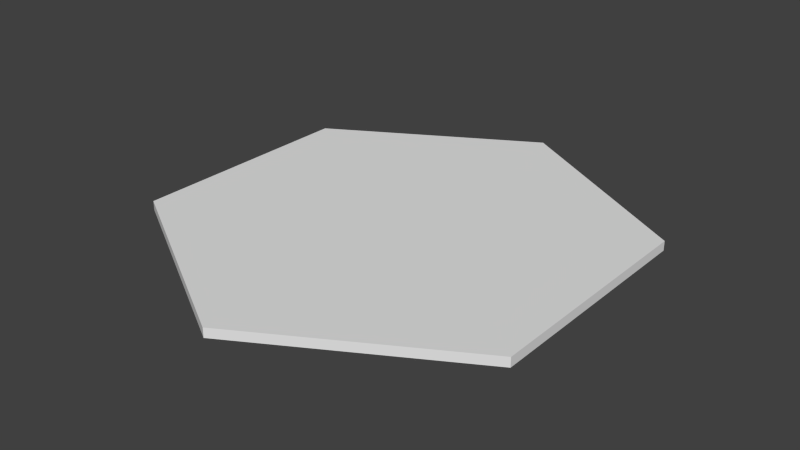 # Source: Hex.blend  (saved by Blender 2.76.0; exported with 4.5.12 LTS)
import bpy
from mathutils import Matrix  # noqa: F401  (used for matrix-valued properties, if any)

bpy.ops.wm.read_factory_settings(use_empty=True)
scene = bpy.context.scene
scene.name = 'Scene'

# ---- collections
col_collection_1 = bpy.data.collections.new('Collection 1'); scene.collection.children.link(col_collection_1)

# ---- materials (node trees are filled in below, after node groups)
mat_outerhexmat = bpy.data.materials.new('OuterHexMat')
mat_outerhexmat.alpha_threshold = 0.0
mat_outerhexmat.roughness = 0.5
mat_hexmat = bpy.data.materials.new('HexMat')
mat_hexmat.alpha_threshold = 0.0
mat_hexmat.roughness = 0.5

# ---- material node trees
mat_outerhexmat.use_nodes = True; mat_outerhexmat.node_tree.nodes.clear()
_N = mat_outerhexmat.node_tree.nodes; _L = mat_outerhexmat.node_tree.links
n0 = _N.new('ShaderNodeOutputMaterial'); n0.name = 'Material Output'; n0.location = (300, 300)
n1 = _N.new('ShaderNodeBsdfDiffuse'); n1.name = 'Diffuse BSDF'; n1.location = (10, 300)
_L.new(n1.outputs[0], n0.inputs[0])
n0.is_active_output = True
mat_hexmat.use_nodes = True; mat_hexmat.node_tree.nodes.clear()
_N = mat_hexmat.node_tree.nodes; _L = mat_hexmat.node_tree.links
n0 = _N.new('ShaderNodeOutputMaterial'); n0.name = 'Material Output'; n0.location = (300, 300)
n1 = _N.new('ShaderNodeBsdfDiffuse'); n1.name = 'Diffuse BSDF'; n1.location = (10, 300)
_L.new(n1.outputs[0], n0.inputs[0])
n0.is_active_output = True

# ---- world
world_world = bpy.data.worlds.new('World'); scene.world = world_world
world_world.color = (0.05088, 0.05088, 0.05088)
world_world.use_sun_shadow = False
world_world.sun_shadow_jitter_overblur = 0.0
world_world.cycles.sampling_method = 'MANUAL'
world_world.cycles.sample_map_resolution = 256

# ---- meshes
me_circle = bpy.data.meshes.new('Circle')
me_circle.from_pydata([(0.0, 1.0, 0.0), (-0.866, 0.5, 0.0), (-0.866, -0.5, 0.0), (8.742e-08, -1.0, 0.0), (0.866, -0.5, 0.0), (0.866, 0.5, 0.0), (0.0, 1.0, 0.04033), (-0.866, 0.5, 0.04033), (-0.866, -0.5, 0.04033), (8.742e-08, -1.0, 0.04033), (0.866, -0.5, 0.04033), (0.866, 0.5, 0.04033), (1.101e-09, 0.9446, 0.04033), (-0.818, 0.4723, 0.04033), (-0.818, -0.4723, 0.04033), (8.368e-08, -0.9446, 0.04033), (0.818, -0.4723, 0.04033), (0.818, 0.4723, 0.04033)], [], [(1, 0, 5, 4, 3, 2), (7, 8, 14, 13), (5, 0, 6, 11), (3, 4, 10, 9), (1, 2, 8, 7), (4, 5, 11, 10), (2, 3, 9, 8), (0, 1, 7, 6), (13, 14, 15, 16, 17, 12), (10, 11, 17, 16), (8, 9, 15, 14), (6, 7, 13, 12), (11, 6, 12, 17), (9, 10, 16, 15)])
me_circle.polygons.foreach_set('material_index', [0, 0, 0, 0, 0, 0, 0, 0, 1, 0, 0, 0, 0, 0])
_k = set([(0, 1), (0, 5), (0, 6), (1, 2), (1, 7), (2, 3), (2, 8), (3, 4), (3, 9), (4, 5), (4, 10), (5, 11), (6, 7), (6, 11), (7, 8), (8, 9), (9, 10), (10, 11)])
me_circle.attributes.new('sharp_edge', 'BOOLEAN', 'EDGE').data.foreach_set('value', [ (min(e.vertices), max(e.vertices)) in _k for e in me_circle.edges])
_uv = me_circle.uv_layers.new(name='UVMap')
_uv.uv.foreach_set('vector', [0.75, 0.0001422, 0.9999, 0.1444, 0.9999, 0.4329, 0.75, 0.5772, 0.5001, 0.4329, 0.5001, 0.1444, 0.25, 0.5772, 0.0001422, 0.4329, 0.01399, 0.4249, 0.25, 0.5612, 0.2887, 0.601, 0.0001422, 0.601, 0.0001422, 0.5894, 0.2887, 0.5894, 0.2889, 0.6013, 0.5775, 0.6013, 0.5775, 0.6129, 0.2889, 0.6129, 0.2887, 0.6248, 0.0001422, 0.6248, 0.0001422, 0.6132, 0.2887, 0.6132, 0.2889, 0.5894, 0.5774, 0.5894, 0.5774, 0.601, 0.2889, 0.601, 0.0001422, 0.6013, 0.2887, 0.6013, 0.2887, 0.6129, 0.0001422, 0.6129, 0.2887, 0.5891, 0.0001422, 0.5891, 0.0001422, 0.5774, 0.2887, 0.5774, 0.433, 0.9999, 9.304e-05, 0.75, 9.304e-05, 0.25, 0.433, 9.304e-05, 0.866, 0.25, 0.866, 0.75, 0.25, 0.0001422, 0.4999, 0.1444, 0.486, 0.1524, 0.25, 0.01613, 0.0001422, 0.4329, 0.0001422, 0.1444, 0.01399, 0.1524, 0.01399, 0.4249, 0.4999, 0.4329, 0.25, 0.5772, 0.25, 0.5612, 0.486, 0.4249, 0.4999, 0.1444, 0.4999, 0.4329, 0.486, 0.4249, 0.486, 0.1524, 0.0001422, 0.1444, 0.25, 0.0001422, 0.25, 0.01613, 0.01399, 0.1524])
me_circle.materials.append(mat_outerhexmat)
me_circle.materials.append(mat_hexmat)
me_circle.use_remesh_preserve_volume = False
me_circle.use_remesh_preserve_attributes = False
me_circle.use_mirror_vertex_groups = False
me_circle.update()

# ---- objects
ob_circle = bpy.data.objects.new('Circle', me_circle)

# ---- transforms, parenting, visibility, modifiers, constraints
ob_circle.location = (0.0, 0.0, 0.0)
ob_circle.scale = (0.75, 0.75, 0.75)
ob_circle.lineart.crease_threshold = 0.0

# ---- collection membership
col_collection_1.objects.link(ob_circle)

# ---- scene / render settings (as saved in the file)
scene.frame_start = 1; scene.frame_end = 250; scene.frame_set(1)
scene.render.engine = 'CYCLES'
scene.render.resolution_percentage = 50
scene.render.dither_intensity = 0.0
scene.cycles.use_denoising = False
scene.cycles.samples = 10
scene.cycles.sampling_pattern = 'TABULATED_SOBOL'
scene.cycles.light_sampling_threshold = 0.0
scene.cycles.use_adaptive_sampling = False
scene.cycles.use_light_tree = False
scene.cycles.blur_glossy = 0.0
scene.cycles.pixel_filter_type = 'GAUSSIAN'
scene.cycles.sample_clamp_indirect = 0.0
scene.view_settings.view_transform = 'Standard'
bpy.context.view_layer.update()

# ---- added for rendering (the .blend has no active camera and no usable light): camera, sun
cam_auto = bpy.data.cameras.new('AutoCamera')
cam_auto.lens = 50.0
cam_auto.sensor_width = 36.0
cam_auto.clip_end = 1000.0
ob_auto_camera = bpy.data.objects.new('AutoCamera', cam_auto)
scene.collection.objects.link(ob_auto_camera)
ob_auto_camera.location = (1.83615, -2.20338, 1.48404)
ob_auto_camera.rotation_euler = (1.09748, -7.21219e-08, 0.694738)
scene.camera = ob_auto_camera
light_auto_sun = bpy.data.lights.new('AutoSun', 'SUN')
light_auto_sun.energy = 3.0
light_auto_sun.angle = 0.0523599
ob_auto_sun = bpy.data.objects.new('AutoSun', light_auto_sun)
scene.collection.objects.link(ob_auto_sun)
ob_auto_sun.rotation_euler = (0.872665, 0.174533, 0.523599)
bpy.context.view_layer.update()
